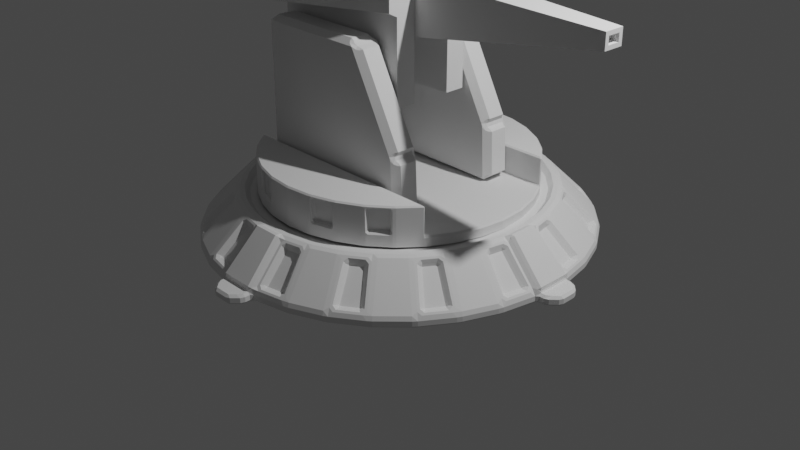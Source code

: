 # Source: gun.blend  (saved by Blender 2.83.19; exported with 4.5.12 LTS)
import bpy
from mathutils import Matrix  # noqa: F401  (used for matrix-valued properties, if any)

bpy.ops.wm.read_factory_settings(use_empty=True)
scene = bpy.context.scene
scene.name = 'Scene'

# ---- collections
col_collection = bpy.data.collections.new('Collection'); scene.collection.children.link(col_collection)

# ---- world
world_world = bpy.data.worlds.new('World'); scene.world = world_world
world_world.use_nodes = True; world_world.node_tree.nodes.clear()
_N = world_world.node_tree.nodes; _L = world_world.node_tree.links
n0 = _N.new('ShaderNodeOutputWorld'); n0.name = 'World Output'; n0.location = (300, 300)
n1 = _N.new('ShaderNodeBackground'); n1.name = 'Background'; n1.location = (10, 300)
n1.inputs[0].default_value = (0.05088, 0.05088, 0.05088, 1.0)
_L.new(n1.outputs[0], n0.inputs[0])
n0.is_active_output = True
world_world.color = (0.05088, 0.05088, 0.05088)
world_world.use_sun_shadow = False
world_world.sun_shadow_jitter_overblur = 0.0

# ---- cameras
cam_camera = bpy.data.cameras.new('Camera')
cam_camera.clip_end = 100.0
cam_camera.ortho_scale = 7.314

# ---- lights
light_light = bpy.data.lights.new('Light', 'POINT')
light_light.transmission_factor = 0.0
light_light.energy = 1000.0
light_light.shadow_soft_size = 0.1
light_light.shadow_maximum_resolution = 0.006
light_light.use_absolute_resolution = True

# ---- meshes
me_cylinder = bpy.data.meshes.new('Cylinder')
me_cylinder.from_pydata([(-0.2584, 1.928, 0.1383), (-0.2295, 1.626, 0.4303), (0.2654, 1.927, 0.1377), (0.236, 1.625, 0.4298), (0.4982, 1.881, 0.1366), (0.4116, 1.59, 0.4289), (0.9818, 1.679, 0.1321), (0.8413, 1.411, 0.425), (1.179, 1.547, 0.1294), (0.99, 1.312, 0.4229), (1.549, 1.176, 0.1218), (1.319, 0.9818, 0.4162), (1.68, 0.9783, 0.1179), (1.418, 0.8327, 0.4132), (1.88, 0.494, 0.1084), (1.595, 0.4024, 0.4048), (1.926, 0.2611, 0.1039), (1.63, 0.2267, 0.4014), (1.925, -0.2627, 0.09382), (1.629, -0.2387, 0.3924), (1.878, -0.4955, 0.08941), (1.594, -0.4142, 0.3891), (1.677, -0.979, 0.08038), (1.415, -0.8439, 0.3811), (1.544, -1.176, 0.07676), (1.315, -0.9925, 0.3784), (1.173, -1.546, 0.07011), (0.985, -1.321, 0.3724), (0.9754, -1.677, 0.06782), (0.8359, -1.42, 0.3707), (0.4911, -1.877, 0.06456), (0.4055, -1.597, 0.3678), (0.2581, -1.923, 0.06395), (0.2298, -1.632, 0.3674), (-0.2658, -1.922, 0.06458), (-0.2357, -1.631, 0.3679), (-0.4986, -1.875, 0.06574), (-0.4112, -1.596, 0.3688), (-0.9822, -1.674, 0.07017), (-0.841, -1.417, 0.3727), (-1.179, -1.541, 0.07293), (-0.9897, -1.317, 0.3748), (-1.549, -1.17, 0.08047), (-1.318, -0.9876, 0.3815), (-1.681, -0.9727, 0.08441), (-1.417, -0.8385, 0.3845), (-1.88, -0.4884, 0.09392), (-1.595, -0.4082, 0.3929), (-1.926, -0.2554, 0.09844), (-1.629, -0.2325, 0.3963), (-1.925, 0.2683, 0.1085), (-1.628, 0.2329, 0.4053), (-1.878, 0.5011, 0.1129), (-1.593, 0.4084, 0.4086), (-1.677, 0.9846, 0.1219), (-1.414, 0.8381, 0.4166), (-1.545, 1.182, 0.1255), (-1.314, 0.9867, 0.4193), (-1.173, 1.551, 0.1322), (-0.9847, 1.315, 0.4253), (-0.9758, 1.683, 0.1345), (-0.8356, 1.414, 0.427), (-0.4914, 1.882, 0.1377), (-0.4052, 1.592, 0.4299), (-0.1925, 1.994, 0.0884), (-0.144, 1.489, 0.4787), (0.1501, 1.489, 0.4784), (0.1996, 1.993, 0.08793), (0.584, 1.916, 0.08601), (0.4385, 1.431, 0.4769), (0.71, 1.318, 0.4745), (0.9459, 1.766, 0.0827), (1.271, 1.547, 0.07813), (0.9543, 1.154, 0.471), (1.162, 0.9456, 0.4668), (1.548, 1.269, 0.07249), (1.765, 0.9431, 0.06598), (1.325, 0.7008, 0.4619), (1.437, 0.4289, 0.4566), (1.915, 0.5806, 0.05886), (1.991, 0.196, 0.0514), (1.494, 0.1403, 0.451), (1.493, -0.1537, 0.4454), (1.99, -0.196, 0.04389), (1.913, -0.5803, 0.03662), (1.435, -0.442, 0.4399), (1.322, -0.7135, 0.4348), (1.762, -0.9422, 0.02986), (1.543, -1.268, 0.02387), (1.158, -0.9577, 0.4303), (0.9499, -1.165, 0.4266), (1.266, -1.544, 0.0189), (0.9392, -1.762, 0.01511), (0.705, -1.328, 0.4238), (0.433, -1.44, 0.4219), (0.5767, -1.911, 0.01267), (0.192, -1.987, 0.01167), (0.1445, -1.497, 0.4212), (-0.1497, -1.496, 0.4215), (-0.2001, -1.986, 0.01214), (-0.5844, -1.909, 0.01407), (-0.438, -1.439, 0.423), (-0.7096, -1.326, 0.4255), (-0.9464, -1.758, 0.01738), (-1.272, -1.54, 0.02194), (-0.9538, -1.162, 0.4289), (-1.161, -0.9533, 0.4331), (-1.549, -1.262, 0.02758), (-1.766, -0.9355, 0.03409), (-1.324, -0.7085, 0.438), (-1.436, -0.4366, 0.4433), (-1.915, -0.5731, 0.04121), (-1.991, -0.1885, 0.04867), (-1.493, -0.1481, 0.4489), (-1.493, 0.146, 0.4546), (-1.99, 0.2035, 0.05618), (-1.913, 0.5879, 0.06346), (-1.435, 0.4343, 0.46), (-1.322, 0.7058, 0.4651), (-1.762, 0.9497, 0.07021), (-1.544, 1.275, 0.0762), (-1.158, 0.95, 0.4696), (-0.9494, 1.158, 0.4733), (-1.266, 1.552, 0.08118), (-0.9397, 1.769, 0.08496), (-0.7045, 1.32, 0.4762), (-0.4326, 1.432, 0.478), (-0.5771, 1.918, 0.0874), (-0.2516, 1.894, 0.1024), (-0.2227, 1.592, 0.3944), (0.229, 1.591, 0.3939), (0.2584, 1.893, 0.1018), (0.4912, 1.847, 0.1006), (0.4046, 1.556, 0.393), (0.8215, 1.383, 0.3892), (0.962, 1.65, 0.09633), (1.159, 1.518, 0.09356), (0.9702, 1.283, 0.3871), (1.289, 0.9628, 0.3806), (1.519, 1.157, 0.08622), (1.651, 0.9593, 0.08228), (1.388, 0.8138, 0.3776), (1.56, 0.3962, 0.3694), (1.845, 0.4878, 0.07302), (1.891, 0.2549, 0.0685), (1.595, 0.2206, 0.366), (1.594, -0.231, 0.3573), (1.89, -0.255, 0.05873), (1.843, -0.4878, 0.05433), (1.559, -0.4066, 0.354), (1.385, -0.8234, 0.3462), (1.647, -0.9586, 0.04553), (1.515, -1.156, 0.04191), (1.285, -0.9721, 0.3435), (0.9653, -1.291, 0.3378), (1.153, -1.516, 0.03543), (0.9558, -1.647, 0.03314), (0.8162, -1.39, 0.336), (0.3986, -1.562, 0.3332), (0.4842, -1.841, 0.02997), (0.2512, -1.887, 0.02936), (0.2229, -1.597, 0.3328), (-0.2287, -1.596, 0.3333), (-0.2588, -1.886, 0.02997), (-0.4916, -1.84, 0.03114), (-0.4043, -1.561, 0.3342), (-0.8213, -1.387, 0.338), (-0.9625, -1.644, 0.03544), (-1.16, -1.511, 0.03821), (-0.97, -1.287, 0.3401), (-1.289, -0.9673, 0.3466), (-1.52, -1.15, 0.04555), (-1.651, -0.9524, 0.04949), (-1.388, -0.8182, 0.3496), (-1.56, -0.4007, 0.3578), (-1.845, -0.4809, 0.05875), (-1.891, -0.2479, 0.06327), (-1.595, -0.225, 0.3612), (-1.594, 0.2266, 0.3698), (-1.89, 0.262, 0.07304), (-1.844, 0.4948, 0.07745), (-1.558, 0.4021, 0.3731), (-1.385, 0.819, 0.3809), (-1.648, 0.9655, 0.08624), (-1.515, 1.163, 0.08986), (-1.285, 0.9677, 0.3837), (-0.9651, 1.286, 0.3894), (-1.154, 1.523, 0.09634), (-0.9562, 1.654, 0.09863), (-0.816, 1.386, 0.3911), (-0.3984, 1.558, 0.3939), (-0.4846, 1.848, 0.1018), (-0.1926, 1.996, -0.01158), (0.1995, 1.995, -0.01205), (0.5839, 1.918, -0.01398), (0.9458, 1.767, -0.01728), (1.271, 1.549, -0.02185), (1.548, 1.271, -0.02749), (1.765, 0.945, -0.034), (1.915, 0.5826, -0.04112), (1.99, 0.198, -0.04858), (1.99, -0.194, -0.05609), (1.912, -0.5784, -0.06336), (1.762, -0.9402, -0.07012), (1.543, -1.266, -0.07611), (1.265, -1.542, -0.08109), (0.9391, -1.76, -0.08487), (0.5766, -1.909, -0.08731), (0.1919, -1.985, -0.08831), (-0.2002, -1.984, -0.08784), (-0.5846, -1.907, -0.08591), (-0.9465, -1.756, -0.0826), (-1.272, -1.538, -0.07804), (-1.549, -1.26, -0.0724), (-1.766, -0.9336, -0.06589), (-1.915, -0.5712, -0.05877), (-1.991, -0.1865, -0.05131), (-1.99, 0.2055, -0.0438), (-1.913, 0.5898, -0.03653), (-1.762, 0.9516, -0.02977), (-1.544, 1.277, -0.02378), (-1.266, 1.554, -0.0188), (-0.9398, 1.771, -0.01502), (-0.5773, 1.92, -0.01258), (0.1601, 1.588, 0.4803), (-0.1536, 1.588, 0.4807), (0.4676, 1.526, 0.4787), (0.7572, 1.406, 0.4761), (1.018, 1.231, 0.4724), (1.239, 1.009, 0.4679), (1.413, 0.7476, 0.4627), (1.532, 0.4576, 0.457), (1.593, 0.1499, 0.4511), (1.592, -0.1637, 0.445), (1.53, -0.4711, 0.4392), (1.41, -0.7606, 0.4338), (1.235, -1.021, 0.429), (1.013, -1.242, 0.4251), (0.7518, -1.416, 0.422), (0.4618, -1.536, 0.4201), (0.154, -1.596, 0.4193), (-0.1596, -1.596, 0.4196), (-0.4671, -1.534, 0.4212), (-0.7567, -1.413, 0.4238), (-1.017, -1.239, 0.4275), (-1.239, -1.016, 0.432), (-1.412, -0.7553, 0.4372), (-1.532, -0.4654, 0.4429), (-1.592, -0.1577, 0.4489), (-1.592, 0.1559, 0.4549), (-1.53, 0.4634, 0.4607), (-1.409, 0.7529, 0.4661), (-1.235, 1.013, 0.4709), (-1.012, 1.235, 0.4749), (-0.7513, 1.408, 0.4779), (-0.4613, 1.528, 0.4799), (0.1501, 1.49, 0.4284), (-0.144, 1.49, 0.4288), (0.4384, 1.432, 0.427), (0.71, 1.319, 0.4245), (0.9542, 1.155, 0.421), (1.162, 0.9465, 0.4168), (1.325, 0.7017, 0.4119), (1.437, 0.4298, 0.4066), (1.494, 0.1413, 0.401), (1.493, -0.1528, 0.3954), (1.435, -0.4411, 0.3899), (1.322, -0.7125, 0.3848), (1.158, -0.9568, 0.3803), (0.9498, -1.164, 0.3766), (0.7049, -1.327, 0.3738), (0.433, -1.439, 0.3719), (0.1444, -1.496, 0.3712), (-0.1497, -1.496, 0.3715), (-0.4381, -1.438, 0.373), (-0.7096, -1.325, 0.3755), (-0.9539, -1.161, 0.3789), (-1.161, -0.9524, 0.3831), (-1.324, -0.7076, 0.388), (-1.436, -0.4357, 0.3934), (-1.493, -0.1471, 0.3989), (-1.493, 0.1469, 0.4046), (-1.435, 0.4352, 0.41), (-1.322, 0.7067, 0.4151), (-1.158, 0.9509, 0.4196), (-0.9494, 1.158, 0.4233), (-0.7046, 1.321, 0.4262), (-0.4326, 1.433, 0.428), (-0.1923, 2.094, 0.09032), (0.1998, 2.093, 0.08985), (2.091, 0.1959, 0.05128), (2.09, -0.1961, 0.04377), (0.1918, -2.087, 0.009755), (-0.2002, -2.086, 0.01022), (-2.091, -0.1883, 0.04879), (-2.09, 0.2037, 0.0563), (-0.1924, 2.096, -0.009663), (0.1997, 2.095, -0.01013), (2.09, 0.1978, -0.0487), (2.09, -0.1942, -0.05621), (0.1917, -2.085, -0.09023), (-0.2004, -2.084, -0.08976), (-2.091, -0.1864, -0.05119), (-2.09, 0.2056, -0.04368), (-0.09209, 2.194, 0.09223), (0.09998, 2.193, 0.09176), (2.191, 0.09566, 0.05116), (2.19, -0.09633, 0.04365), (0.09163, -2.187, 0.007839), (-0.1004, -2.186, 0.008309), (-2.191, -0.08809, 0.04891), (-2.19, 0.1039, 0.05642), (-0.09221, 2.196, -0.007747), (0.09986, 2.195, -0.008217), (2.19, 0.09758, -0.04882), (2.19, -0.09442, -0.05633), (0.09151, -2.185, -0.09214), (-0.1006, -2.184, -0.09167), (-2.191, -0.08617, -0.05107), (-2.19, 0.1058, -0.04356), (-0.1924, 2.029, 0.1243), (0.1997, 2.028, 0.1239), (0.1602, 1.623, 0.5162), (-0.1535, 1.623, 0.5166), (1.628, 0.1492, 0.4863), (2.026, 0.1953, 0.08662), (2.025, -0.1967, 0.07911), (1.628, -0.1644, 0.4803), (0.154, -1.632, 0.4539), (0.192, -2.023, 0.04625), (-0.2001, -2.022, 0.04673), (-0.1597, -1.632, 0.4542), (-1.628, -0.1583, 0.4842), (-2.026, -0.1891, 0.08398), (-2.026, 0.2029, 0.09149), (-1.627, 0.1553, 0.4902)], [], [(67, 64, 320, 321), (59, 61, 189, 186), (68, 226, 227, 71), (8, 6, 135, 136), (72, 228, 229, 75), (33, 32, 160, 161), (76, 230, 231, 79), (60, 58, 187, 188), (248, 249, 335, 332), (6, 7, 134, 135), (84, 234, 235, 87), (31, 33, 161, 158), (88, 236, 237, 91), (58, 59, 186, 187), (92, 238, 239, 95), (5, 4, 132, 133), (241, 99, 330, 331), (32, 30, 159, 160), (100, 242, 243, 103), (57, 56, 184, 185), (104, 244, 245, 107), (3, 5, 133, 130), (108, 246, 247, 111), (30, 31, 158, 159), (115, 112, 333, 334), (55, 57, 185, 182), (116, 250, 251, 119), (4, 2, 131, 132), (120, 252, 253, 123), (29, 28, 156, 157), (90, 89, 268, 269), (124, 254, 255, 127), (56, 54, 183, 184), (72, 75, 197, 196), (0, 1, 225, 64), (3, 2, 67, 224), (2, 4, 68, 67), (5, 3, 224, 226), (4, 5, 226, 68), (7, 6, 71, 227), (6, 8, 72, 71), (9, 7, 227, 228), (8, 9, 228, 72), (11, 10, 75, 229), (10, 12, 76, 75), (13, 11, 229, 230), (12, 13, 230, 76), (15, 14, 79, 231), (14, 16, 80, 79), (17, 15, 231, 232), (16, 17, 232, 80), (19, 18, 83, 233), (18, 20, 84, 83), (21, 19, 233, 234), (20, 21, 234, 84), (23, 22, 87, 235), (22, 24, 88, 87), (25, 23, 235, 236), (24, 25, 236, 88), (27, 26, 91, 237), (26, 28, 92, 91), (29, 27, 237, 238), (28, 29, 238, 92), (31, 30, 95, 239), (30, 32, 96, 95), (33, 31, 239, 240), (32, 33, 240, 96), (35, 34, 99, 241), (34, 36, 100, 99), (37, 35, 241, 242), (36, 37, 242, 100), (39, 38, 103, 243), (38, 40, 104, 103), (41, 39, 243, 244), (40, 41, 244, 104), (43, 42, 107, 245), (42, 44, 108, 107), (45, 43, 245, 246), (44, 45, 246, 108), (47, 46, 111, 247), (46, 48, 112, 111), (49, 47, 247, 248), (48, 49, 248, 112), (51, 50, 115, 249), (50, 52, 116, 115), (53, 51, 249, 250), (52, 53, 250, 116), (55, 54, 119, 251), (54, 56, 120, 119), (57, 55, 251, 252), (56, 57, 252, 120), (59, 58, 123, 253), (58, 60, 124, 123), (61, 59, 253, 254), (60, 61, 254, 124), (63, 62, 127, 255), (62, 0, 64, 127), (1, 63, 255, 225), (131, 130, 133, 132), (135, 134, 137, 136), (139, 138, 141, 140), (143, 142, 145, 144), (147, 146, 149, 148), (151, 150, 153, 152), (155, 154, 157, 156), (159, 158, 161, 160), (163, 162, 165, 164), (167, 166, 169, 168), (171, 170, 173, 172), (175, 174, 177, 176), (179, 178, 181, 180), (183, 182, 185, 184), (187, 186, 189, 188), (191, 190, 129, 128), (34, 35, 162, 163), (7, 9, 137, 134), (61, 60, 188, 189), (36, 34, 163, 164), (9, 8, 136, 137), (62, 63, 190, 191), (35, 37, 165, 162), (10, 11, 138, 139), (0, 62, 191, 128), (37, 36, 164, 165), (12, 10, 139, 140), (63, 1, 129, 190), (38, 39, 166, 167), (11, 13, 141, 138), (40, 38, 167, 168), (13, 12, 140, 141), (39, 41, 169, 166), (14, 15, 142, 143), (41, 40, 168, 169), (16, 14, 143, 144), (42, 43, 170, 171), (15, 17, 145, 142), (44, 42, 171, 172), (17, 16, 144, 145), (43, 45, 173, 170), (18, 19, 146, 147), (45, 44, 172, 173), (20, 18, 147, 148), (46, 47, 174, 175), (19, 21, 149, 146), (48, 46, 175, 176), (21, 20, 148, 149), (47, 49, 177, 174), (22, 23, 150, 151), (49, 48, 176, 177), (24, 22, 151, 152), (50, 51, 178, 179), (23, 25, 153, 150), (52, 50, 179, 180), (25, 24, 152, 153), (51, 53, 181, 178), (26, 27, 154, 155), (53, 52, 180, 181), (28, 26, 155, 156), (1, 0, 128, 129), (54, 55, 182, 183), (27, 29, 157, 154), (2, 3, 130, 131), (192, 193, 194, 195, 196, 197, 198, 199, 200, 201, 202, 203, 204, 205, 206, 207, 208, 209, 210, 211, 212, 213, 214, 215, 216, 217, 218, 219, 220, 221, 222, 223), (91, 92, 206, 205), (108, 111, 215, 214), (208, 96, 292, 300), (127, 64, 192, 223), (83, 84, 202, 201), (100, 103, 211, 210), (119, 120, 220, 219), (75, 76, 198, 197), (92, 95, 207, 206), (111, 112, 216, 215), (67, 68, 194, 193), (84, 87, 203, 202), (103, 104, 212, 211), (120, 123, 221, 220), (76, 79, 199, 198), (95, 96, 208, 207), (64, 67, 289, 288), (68, 71, 195, 194), (87, 88, 204, 203), (104, 107, 213, 212), (123, 124, 222, 221), (79, 80, 200, 199), (99, 209, 301, 293), (115, 116, 218, 217), (71, 72, 196, 195), (88, 91, 205, 204), (107, 108, 214, 213), (124, 127, 223, 222), (112, 115, 295, 294), (99, 100, 210, 209), (116, 119, 219, 218), (65, 66, 224, 225), (66, 69, 226, 224), (69, 70, 227, 226), (70, 73, 228, 227), (73, 74, 229, 228), (74, 77, 230, 229), (77, 78, 231, 230), (78, 81, 232, 231), (81, 82, 233, 232), (82, 85, 234, 233), (85, 86, 235, 234), (86, 89, 236, 235), (89, 90, 237, 236), (90, 93, 238, 237), (93, 94, 239, 238), (94, 97, 240, 239), (97, 98, 241, 240), (98, 101, 242, 241), (101, 102, 243, 242), (102, 105, 244, 243), (105, 106, 245, 244), (106, 109, 246, 245), (109, 110, 247, 246), (110, 113, 248, 247), (113, 114, 249, 248), (114, 117, 250, 249), (117, 118, 251, 250), (118, 121, 252, 251), (121, 122, 253, 252), (122, 125, 254, 253), (125, 126, 255, 254), (126, 65, 225, 255), (256, 257, 287, 286, 285, 284, 283, 282, 281, 280, 279, 278, 277, 276, 275, 274, 273, 272, 271, 270, 269, 268, 267, 266, 265, 264, 263, 262, 261, 260, 259, 258), (118, 117, 282, 283), (93, 90, 269, 270), (66, 65, 257, 256), (121, 118, 283, 284), (94, 93, 270, 271), (69, 66, 256, 258), (122, 121, 284, 285), (97, 94, 271, 272), (70, 69, 258, 259), (125, 122, 285, 286), (98, 97, 272, 273), (73, 70, 259, 260), (126, 125, 286, 287), (101, 98, 273, 274), (74, 73, 260, 261), (65, 126, 287, 257), (102, 101, 274, 275), (77, 74, 261, 262), (105, 102, 275, 276), (78, 77, 262, 263), (106, 105, 276, 277), (81, 78, 263, 264), (109, 106, 277, 278), (82, 81, 264, 265), (110, 109, 278, 279), (85, 82, 265, 266), (113, 110, 279, 280), (86, 85, 266, 267), (114, 113, 280, 281), (89, 86, 267, 268), (117, 114, 281, 282), (297, 296, 312, 313), (302, 294, 310, 318), (294, 295, 311, 310), (291, 299, 315, 307), (115, 217, 303, 295), (216, 112, 294, 302), (83, 201, 299, 291), (80, 83, 291, 290), (193, 192, 296, 297), (96, 99, 293, 292), (201, 200, 298, 299), (67, 193, 297, 289), (209, 208, 300, 301), (200, 80, 290, 298), (217, 216, 302, 303), (192, 64, 288, 296), (304, 305, 313, 312), (310, 311, 319, 318), (308, 309, 317, 316), (306, 307, 315, 314), (300, 292, 308, 316), (299, 298, 314, 315), (295, 303, 319, 311), (301, 300, 316, 317), (298, 290, 306, 314), (303, 302, 318, 319), (288, 289, 305, 304), (293, 301, 317, 309), (289, 297, 313, 305), (290, 291, 307, 306), (296, 288, 304, 312), (292, 293, 309, 308), (320, 323, 322, 321), (325, 324, 327, 326), (329, 328, 331, 330), (333, 332, 335, 334), (249, 115, 334, 335), (225, 224, 322, 323), (80, 232, 324, 325), (64, 225, 323, 320), (83, 80, 325, 326), (224, 67, 321, 322), (96, 240, 328, 329), (232, 233, 327, 324), (99, 96, 329, 330), (233, 83, 326, 327), (112, 248, 332, 333), (240, 241, 331, 328)])
_uv = me_cylinder.uv_layers.new(name='UVMap')
_uv.uv.foreach_set('vector', [0.9688, 0.5, 1.0, 0.5, 1.0, 0.5, 0.9688, 0.5, 0.08686, 0.9361, 0.06939, 0.9361, 0.06939, 0.9361, 0.08686, 0.9361, 0.9375, 0.5, 0.9375, 1.0, 0.9062, 1.0, 0.9062, 0.5, 0.881, 0.5639, 0.9003, 0.5639, 0.9003, 0.5639, 0.881, 0.5639, 0.875, 0.5, 0.875, 1.0, 0.8438, 1.0, 0.8438, 0.5, 0.5069, 0.9361, 0.506, 0.5639, 0.506, 0.5639, 0.5069, 0.9361, 0.8125, 0.5, 0.8125, 1.0, 0.7812, 1.0, 0.7812, 0.5, 0.06849, 0.5639, 0.08776, 0.5639, 0.08776, 0.5639, 0.06849, 0.5639, 0.01, 0.25, 0.01461, 0.2968, 0.01461, 0.2968, 0.01, 0.25, 0.9003, 0.5639, 0.8994, 0.9361, 0.8994, 0.9361, 0.9003, 0.5639, 0.6875, 0.5, 0.6875, 1.0, 0.6562, 1.0, 0.6562, 0.5, 0.5244, 0.9361, 0.5069, 0.9361, 0.5069, 0.9361, 0.5244, 0.9361, 0.625, 0.5, 0.625, 1.0, 0.5938, 1.0, 0.5938, 0.5, 0.08776, 0.5639, 0.08686, 0.9361, 0.08686, 0.9361, 0.08776, 0.5639, 0.5625, 0.5, 0.5625, 1.0, 0.5312, 1.0, 0.5312, 0.5, 0.9444, 0.9361, 0.9435, 0.5639, 0.9435, 0.5639, 0.9444, 0.9361, 0.4688, 1.0, 0.4688, 0.5, 0.4688, 0.5, 0.4688, 1.0, 0.506, 0.5639, 0.5253, 0.5639, 0.5253, 0.5639, 0.506, 0.5639, 0.4375, 0.5, 0.4375, 1.0, 0.4062, 1.0, 0.4062, 0.5, 0.1319, 0.9361, 0.131, 0.5639, 0.131, 0.5639, 0.1319, 0.9361, 0.375, 0.5, 0.375, 1.0, 0.3438, 1.0, 0.3438, 0.5, 0.9619, 0.9361, 0.9444, 0.9361, 0.9444, 0.9361, 0.9619, 0.9361, 0.3125, 0.5, 0.3125, 1.0, 0.2812, 1.0, 0.2812, 0.5, 0.5253, 0.5639, 0.5244, 0.9361, 0.5244, 0.9361, 0.5253, 0.5639, 0.2188, 0.5, 0.25, 0.5, 0.25, 0.5, 0.2188, 0.5, 0.1494, 0.9361, 0.1319, 0.9361, 0.1319, 0.9361, 0.1494, 0.9361, 0.1875, 0.5, 0.1875, 1.0, 0.1562, 1.0, 0.1562, 0.5, 0.9435, 0.5639, 0.9628, 0.5639, 0.9628, 0.5639, 0.9435, 0.5639, 0.125, 0.5, 0.125, 1.0, 0.09375, 1.0, 0.09375, 0.5, 0.5694, 0.9361, 0.5685, 0.5639, 0.5685, 0.5639, 0.5694, 0.9361, 0.375, 0.06287, 0.4091, 0.09086, 0.4091, 0.09086, 0.375, 0.06287, 0.0625, 0.5, 0.0625, 1.0, 0.03125, 1.0, 0.03125, 0.5, 0.131, 0.5639, 0.1503, 0.5639, 0.1503, 0.5639, 0.131, 0.5639, 0.875, 0.5, 0.8438, 0.5, 0.8438, 0.5, 0.875, 0.5, 0.005985, 0.5639, 0.006893, 0.9361, 0.0, 1.0, 0.0, 0.5, 0.9619, 0.9361, 0.9628, 0.5639, 0.9688, 0.5, 0.9688, 1.0, 0.9628, 0.5639, 0.9435, 0.5639, 0.9375, 0.5, 0.9688, 0.5, 0.9444, 0.9361, 0.9619, 0.9361, 0.9688, 1.0, 0.9375, 1.0, 0.9435, 0.5639, 0.9444, 0.9361, 0.9375, 1.0, 0.9375, 0.5, 0.8994, 0.9361, 0.9003, 0.5639, 0.9062, 0.5, 0.9062, 1.0, 0.9003, 0.5639, 0.881, 0.5639, 0.875, 0.5, 0.9062, 0.5, 0.8819, 0.9361, 0.8994, 0.9361, 0.9062, 1.0, 0.875, 1.0, 0.881, 0.5639, 0.8819, 0.9361, 0.875, 1.0, 0.875, 0.5, 0.8369, 0.9361, 0.8378, 0.5639, 0.8438, 0.5, 0.8438, 1.0, 0.8378, 0.5639, 0.8185, 0.5639, 0.8125, 0.5, 0.8438, 0.5, 0.8194, 0.9361, 0.8369, 0.9361, 0.8438, 1.0, 0.8125, 1.0, 0.8185, 0.5639, 0.8194, 0.9361, 0.8125, 1.0, 0.8125, 0.5, 0.7744, 0.9361, 0.7753, 0.5639, 0.7812, 0.5, 0.7812, 1.0, 0.7753, 0.5639, 0.756, 0.5639, 0.75, 0.5, 0.7812, 0.5, 0.7569, 0.9361, 0.7744, 0.9361, 0.7812, 1.0, 0.75, 1.0, 0.756, 0.5639, 0.7569, 0.9361, 0.75, 1.0, 0.75, 0.5, 0.7119, 0.9361, 0.7128, 0.5639, 0.7188, 0.5, 0.7188, 1.0, 0.7128, 0.5639, 0.6935, 0.5639, 0.6875, 0.5, 0.7188, 0.5, 0.6944, 0.9361, 0.7119, 0.9361, 0.7188, 1.0, 0.6875, 1.0, 0.6935, 0.5639, 0.6944, 0.9361, 0.6875, 1.0, 0.6875, 0.5, 0.6494, 0.9361, 0.6503, 0.5639, 0.6562, 0.5, 0.6562, 1.0, 0.6503, 0.5639, 0.631, 0.5639, 0.625, 0.5, 0.6562, 0.5, 0.6319, 0.9361, 0.6494, 0.9361, 0.6562, 1.0, 0.625, 1.0, 0.631, 0.5639, 0.6319, 0.9361, 0.625, 1.0, 0.625, 0.5, 0.5869, 0.9361, 0.5878, 0.5639, 0.5938, 0.5, 0.5938, 1.0, 0.5878, 0.5639, 0.5685, 0.5639, 0.5625, 0.5, 0.5938, 0.5, 0.5694, 0.9361, 0.5869, 0.9361, 0.5938, 1.0, 0.5625, 1.0, 0.5685, 0.5639, 0.5694, 0.9361, 0.5625, 1.0, 0.5625, 0.5, 0.5244, 0.9361, 0.5253, 0.5639, 0.5312, 0.5, 0.5312, 1.0, 0.5253, 0.5639, 0.506, 0.5639, 0.5, 0.5, 0.5312, 0.5, 0.5069, 0.9361, 0.5244, 0.9361, 0.5312, 1.0, 0.5, 1.0, 0.506, 0.5639, 0.5069, 0.9361, 0.5, 1.0, 0.5, 0.5, 0.4619, 0.9361, 0.4628, 0.5639, 0.4688, 0.5, 0.4688, 1.0, 0.4628, 0.5639, 0.4435, 0.5639, 0.4375, 0.5, 0.4688, 0.5, 0.4444, 0.9361, 0.4619, 0.9361, 0.4688, 1.0, 0.4375, 1.0, 0.4435, 0.5639, 0.4444, 0.9361, 0.4375, 1.0, 0.4375, 0.5, 0.3994, 0.9361, 0.4003, 0.5639, 0.4062, 0.5, 0.4062, 1.0, 0.4003, 0.5639, 0.381, 0.5639, 0.375, 0.5, 0.4062, 0.5, 0.3819, 0.9361, 0.3994, 0.9361, 0.4062, 1.0, 0.375, 1.0, 0.381, 0.5639, 0.3819, 0.9361, 0.375, 1.0, 0.375, 0.5, 0.3369, 0.9361, 0.3378, 0.5639, 0.3438, 0.5, 0.3438, 1.0, 0.3378, 0.5639, 0.3185, 0.5639, 0.3125, 0.5, 0.3438, 0.5, 0.3194, 0.9361, 0.3369, 0.9361, 0.3438, 1.0, 0.3125, 1.0, 0.3185, 0.5639, 0.3194, 0.9361, 0.3125, 1.0, 0.3125, 0.5, 0.2744, 0.9361, 0.2753, 0.5639, 0.2812, 0.5, 0.2812, 1.0, 0.2753, 0.5639, 0.256, 0.5639, 0.25, 0.5, 0.2812, 0.5, 0.2569, 0.9361, 0.2744, 0.9361, 0.2812, 1.0, 0.25, 1.0, 0.256, 0.5639, 0.2569, 0.9361, 0.25, 1.0, 0.25, 0.5, 0.2119, 0.9361, 0.2128, 0.5639, 0.2188, 0.5, 0.2188, 1.0, 0.2128, 0.5639, 0.1935, 0.5639, 0.1875, 0.5, 0.2188, 0.5, 0.1944, 0.9361, 0.2119, 0.9361, 0.2188, 1.0, 0.1875, 1.0, 0.1935, 0.5639, 0.1944, 0.9361, 0.1875, 1.0, 0.1875, 0.5, 0.1494, 0.9361, 0.1503, 0.5639, 0.1562, 0.5, 0.1562, 1.0, 0.1503, 0.5639, 0.131, 0.5639, 0.125, 0.5, 0.1562, 0.5, 0.1319, 0.9361, 0.1494, 0.9361, 0.1562, 1.0, 0.125, 1.0, 0.131, 0.5639, 0.1319, 0.9361, 0.125, 1.0, 0.125, 0.5, 0.08686, 0.9361, 0.08776, 0.5639, 0.09375, 0.5, 0.09375, 1.0, 0.08776, 0.5639, 0.06849, 0.5639, 0.0625, 0.5, 0.09375, 0.5, 0.06939, 0.9361, 0.08686, 0.9361, 0.09375, 1.0, 0.0625, 1.0, 0.06849, 0.5639, 0.06939, 0.9361, 0.0625, 1.0, 0.0625, 0.5, 0.02436, 0.9361, 0.02526, 0.5639, 0.03125, 0.5, 0.03125, 1.0, 0.02526, 0.5639, 0.005985, 0.5639, 0.0, 0.5, 0.03125, 0.5, 0.006893, 0.9361, 0.02436, 0.9361, 0.03125, 1.0, 0.0, 1.0, 0.9628, 0.5639, 0.9619, 0.9361, 0.9444, 0.9361, 0.9435, 0.5639, 0.9003, 0.5639, 0.8994, 0.9361, 0.8819, 0.9361, 0.881, 0.5639, 0.8378, 0.5639, 0.8369, 0.9361, 0.8194, 0.9361, 0.8185, 0.5639, 0.7753, 0.5639, 0.7744, 0.9361, 0.7569, 0.9361, 0.756, 0.5639, 0.7128, 0.5639, 0.7119, 0.9361, 0.6944, 0.9361, 0.6935, 0.5639, 0.6503, 0.5639, 0.6494, 0.9361, 0.6319, 0.9361, 0.631, 0.5639, 0.5878, 0.5639, 0.5869, 0.9361, 0.5694, 0.9361, 0.5685, 0.5639, 0.5253, 0.5639, 0.5244, 0.9361, 0.5069, 0.9361, 0.506, 0.5639, 0.4628, 0.5639, 0.4619, 0.9361, 0.4444, 0.9361, 0.4435, 0.5639, 0.4003, 0.5639, 0.3994, 0.9361, 0.3819, 0.9361, 0.381, 0.5639, 0.3378, 0.5639, 0.3369, 0.9361, 0.3194, 0.9361, 0.3185, 0.5639, 0.2753, 0.5639, 0.2744, 0.9361, 0.2569, 0.9361, 0.256, 0.5639, 0.2128, 0.5639, 0.2119, 0.9361, 0.1944, 0.9361, 0.1935, 0.5639, 0.1503, 0.5639, 0.1494, 0.9361, 0.1319, 0.9361, 0.131, 0.5639, 0.08776, 0.5639, 0.08686, 0.9361, 0.06939, 0.9361, 0.06849, 0.5639, 0.02526, 0.5639, 0.02436, 0.9361, 0.006893, 0.9361, 0.005985, 0.5639, 0.4628, 0.5639, 0.4619, 0.9361, 0.4619, 0.9361, 0.4628, 0.5639, 0.8994, 0.9361, 0.8819, 0.9361, 0.8819, 0.9361, 0.8994, 0.9361, 0.06939, 0.9361, 0.06849, 0.5639, 0.06849, 0.5639, 0.06939, 0.9361, 0.4435, 0.5639, 0.4628, 0.5639, 0.4628, 0.5639, 0.4435, 0.5639, 0.8819, 0.9361, 0.881, 0.5639, 0.881, 0.5639, 0.8819, 0.9361, 0.02526, 0.5639, 0.02436, 0.9361, 0.02436, 0.9361, 0.02526, 0.5639, 0.4619, 0.9361, 0.4444, 0.9361, 0.4444, 0.9361, 0.4619, 0.9361, 0.8378, 0.5639, 0.8369, 0.9361, 0.8369, 0.9361, 0.8378, 0.5639, 0.005985, 0.5639, 0.02526, 0.5639, 0.02526, 0.5639, 0.005985, 0.5639, 0.4444, 0.9361, 0.4435, 0.5639, 0.4435, 0.5639, 0.4444, 0.9361, 0.8185, 0.5639, 0.8378, 0.5639, 0.8378, 0.5639, 0.8185, 0.5639, 0.02436, 0.9361, 0.006893, 0.9361, 0.006893, 0.9361, 0.02436, 0.9361, 0.4003, 0.5639, 0.3994, 0.9361, 0.3994, 0.9361, 0.4003, 0.5639, 0.8369, 0.9361, 0.8194, 0.9361, 0.8194, 0.9361, 0.8369, 0.9361, 0.381, 0.5639, 0.4003, 0.5639, 0.4003, 0.5639, 0.381, 0.5639, 0.8194, 0.9361, 0.8185, 0.5639, 0.8185, 0.5639, 0.8194, 0.9361, 0.3994, 0.9361, 0.3819, 0.9361, 0.3819, 0.9361, 0.3994, 0.9361, 0.7753, 0.5639, 0.7744, 0.9361, 0.7744, 0.9361, 0.7753, 0.5639, 0.3819, 0.9361, 0.381, 0.5639, 0.381, 0.5639, 0.3819, 0.9361, 0.756, 0.5639, 0.7753, 0.5639, 0.7753, 0.5639, 0.756, 0.5639, 0.3378, 0.5639, 0.3369, 0.9361, 0.3369, 0.9361, 0.3378, 0.5639, 0.7744, 0.9361, 0.7569, 0.9361, 0.7569, 0.9361, 0.7744, 0.9361, 0.3185, 0.5639, 0.3378, 0.5639, 0.3378, 0.5639, 0.3185, 0.5639, 0.7569, 0.9361, 0.756, 0.5639, 0.756, 0.5639, 0.7569, 0.9361, 0.3369, 0.9361, 0.3194, 0.9361, 0.3194, 0.9361, 0.3369, 0.9361, 0.7128, 0.5639, 0.7119, 0.9361, 0.7119, 0.9361, 0.7128, 0.5639, 0.3194, 0.9361, 0.3185, 0.5639, 0.3185, 0.5639, 0.3194, 0.9361, 0.6935, 0.5639, 0.7128, 0.5639, 0.7128, 0.5639, 0.6935, 0.5639, 0.2753, 0.5639, 0.2744, 0.9361, 0.2744, 0.9361, 0.2753, 0.5639, 0.7119, 0.9361, 0.6944, 0.9361, 0.6944, 0.9361, 0.7119, 0.9361, 0.256, 0.5639, 0.2753, 0.5639, 0.2753, 0.5639, 0.256, 0.5639, 0.6944, 0.9361, 0.6935, 0.5639, 0.6935, 0.5639, 0.6944, 0.9361, 0.2744, 0.9361, 0.2569, 0.9361, 0.2569, 0.9361, 0.2744, 0.9361, 0.6503, 0.5639, 0.6494, 0.9361, 0.6494, 0.9361, 0.6503, 0.5639, 0.2569, 0.9361, 0.256, 0.5639, 0.256, 0.5639, 0.2569, 0.9361, 0.631, 0.5639, 0.6503, 0.5639, 0.6503, 0.5639, 0.631, 0.5639, 0.2128, 0.5639, 0.2119, 0.9361, 0.2119, 0.9361, 0.2128, 0.5639, 0.6494, 0.9361, 0.6319, 0.9361, 0.6319, 0.9361, 0.6494, 0.9361, 0.1935, 0.5639, 0.2128, 0.5639, 0.2128, 0.5639, 0.1935, 0.5639, 0.6319, 0.9361, 0.631, 0.5639, 0.631, 0.5639, 0.6319, 0.9361, 0.2119, 0.9361, 0.1944, 0.9361, 0.1944, 0.9361, 0.2119, 0.9361, 0.5878, 0.5639, 0.5869, 0.9361, 0.5869, 0.9361, 0.5878, 0.5639, 0.1944, 0.9361, 0.1935, 0.5639, 0.1935, 0.5639, 0.1944, 0.9361, 0.5685, 0.5639, 0.5878, 0.5639, 0.5878, 0.5639, 0.5685, 0.5639, 0.006893, 0.9361, 0.005985, 0.5639, 0.005985, 0.5639, 0.006893, 0.9361, 0.1503, 0.5639, 0.1494, 0.9361, 0.1494, 0.9361, 0.1503, 0.5639, 0.5869, 0.9361, 0.5694, 0.9361, 0.5694, 0.9361, 0.5869, 0.9361, 0.9628, 0.5639, 0.9619, 0.9361, 0.9619, 0.9361, 0.9628, 0.5639, 0.75, 0.49, 0.7968, 0.4854, 0.8418, 0.4717, 0.8833, 0.4496, 0.9197, 0.4197, 0.9496, 0.3833, 0.9717, 0.3418, 0.9854, 0.2968, 0.99, 0.25, 0.9854, 0.2032, 0.9717, 0.1582, 0.9496, 0.1167, 0.9197, 0.08029, 0.8833, 0.05045, 0.8418, 0.02827, 0.7968, 0.01461, 0.75, 0.01, 0.7032, 0.01461, 0.6582, 0.02827, 0.6167, 0.05045, 0.5803, 0.08029, 0.5504, 0.1167, 0.5283, 0.1582, 0.5146, 0.2032, 0.51, 0.25, 0.5146, 0.2968, 0.5283, 0.3418, 0.5504, 0.3833, 0.5803, 0.4197, 0.6167, 0.4496, 0.6582, 0.4717, 0.7032, 0.4854, 0.5938, 0.5, 0.5625, 0.5, 0.5625, 0.5, 0.5938, 0.5, 0.3125, 0.5, 0.2812, 0.5, 0.2812, 0.5, 0.3125, 0.5, 0.5, 0.5, 0.5, 0.5, 0.5, 0.5, 0.5, 0.5, 0.03125, 0.5, 0.0, 0.5, 0.0, 0.5, 0.03125, 0.5, 0.7188, 0.5, 0.6875, 0.5, 0.6875, 0.5, 0.7188, 0.5, 0.4375, 0.5, 0.4062, 0.5, 0.4062, 0.5, 0.4375, 0.5, 0.1562, 0.5, 0.125, 0.5, 0.125, 0.5, 0.1562, 0.5, 0.8438, 0.5, 0.8125, 0.5, 0.8125, 0.5, 0.8438, 0.5, 0.5625, 0.5, 0.5312, 0.5, 0.5312, 0.5, 0.5625, 0.5, 0.2812, 0.5, 0.25, 0.5, 0.25, 0.5, 0.2812, 0.5, 0.9688, 0.5, 0.9375, 0.5, 0.9375, 0.5, 0.9688, 0.5, 0.6875, 0.5, 0.6562, 0.5, 0.6562, 0.5, 0.6875, 0.5, 0.4062, 0.5, 0.375, 0.5, 0.375, 0.5, 0.4062, 0.5, 0.125, 0.5, 0.09375, 0.5, 0.09375, 0.5, 0.125, 0.5, 0.8125, 0.5, 0.7812, 0.5, 0.7812, 0.5, 0.8125, 0.5, 0.5312, 0.5, 0.5, 0.5, 0.5, 0.5, 0.5312, 0.5, 1.0, 0.5, 0.9688, 0.5, 0.9688, 0.5, 1.0, 0.5, 0.9375, 0.5, 0.9062, 0.5, 0.9062, 0.5, 0.9375, 0.5, 0.6562, 0.5, 0.625, 0.5, 0.625, 0.5, 0.6562, 0.5, 0.375, 0.5, 0.3438, 0.5, 0.3438, 0.5, 0.375, 0.5, 0.09375, 0.5, 0.0625, 0.5, 0.0625, 0.5, 0.09375, 0.5, 0.7812, 0.5, 0.75, 0.5, 0.75, 0.5, 0.7812, 0.5, 0.4688, 0.5, 0.4688, 0.5, 0.4688, 0.5, 0.4688, 0.5, 0.2188, 0.5, 0.1875, 0.5, 0.1875, 0.5, 0.2188, 0.5, 0.9062, 0.5, 0.875, 0.5, 0.875, 0.5, 0.9062, 0.5, 0.625, 0.5, 0.5938, 0.5, 0.5938, 0.5, 0.625, 0.5, 0.3438, 0.5, 0.3125, 0.5, 0.3125, 0.5, 0.3438, 0.5, 0.0625, 0.5, 0.03125, 0.5, 0.03125, 0.5, 0.0625, 0.5, 0.25, 0.5, 0.2188, 0.5, 0.2188, 0.5, 0.25, 0.5, 0.4688, 0.5, 0.4375, 0.5, 0.4375, 0.5, 0.4688, 0.5, 0.1875, 0.5, 0.1562, 0.5, 0.1562, 0.5, 0.1875, 0.5, 0.25, 0.4751, 0.2939, 0.4707, 0.2968, 0.4854, 0.25, 0.49, 0.2939, 0.4707, 0.3361, 0.4579, 0.3418, 0.4717, 0.2968, 0.4854, 0.3361, 0.4579, 0.375, 0.4371, 0.3833, 0.4496, 0.3418, 0.4717, 0.375, 0.4371, 0.4091, 0.4091, 0.4197, 0.4197, 0.3833, 0.4496, 0.4091, 0.4091, 0.4371, 0.375, 0.4496, 0.3833, 0.4197, 0.4197, 0.4371, 0.375, 0.4579, 0.3361, 0.4717, 0.3418, 0.4496, 0.3833, 0.4579, 0.3361, 0.4707, 0.2939, 0.4854, 0.2968, 0.4717, 0.3418, 0.4707, 0.2939, 0.4751, 0.25, 0.49, 0.25, 0.4854, 0.2968, 0.4751, 0.25, 0.4707, 0.2061, 0.4854, 0.2032, 0.49, 0.25, 0.4707, 0.2061, 0.4579, 0.1639, 0.4717, 0.1582, 0.4854, 0.2032, 0.4579, 0.1639, 0.4371, 0.125, 0.4496, 0.1167, 0.4717, 0.1582, 0.4371, 0.125, 0.4091, 0.09086, 0.4197, 0.08029, 0.4496, 0.1167, 0.4091, 0.09086, 0.375, 0.06287, 0.3833, 0.05045, 0.4197, 0.08029, 0.375, 0.06287, 0.3361, 0.04208, 0.3418, 0.02827, 0.3833, 0.05045, 0.3361, 0.04208, 0.2939, 0.02927, 0.2968, 0.01461, 0.3418, 0.02827, 0.2939, 0.02927, 0.25, 0.02494, 0.25, 0.01, 0.2968, 0.01461, 0.25, 0.02494, 0.2061, 0.02927, 0.2032, 0.01461, 0.25, 0.01, 0.2061, 0.02927, 0.1639, 0.04208, 0.1582, 0.02827, 0.2032, 0.01461, 0.1639, 0.04208, 0.125, 0.06287, 0.1167, 0.05045, 0.1582, 0.02827, 0.125, 0.06287, 0.09086, 0.09086, 0.08029, 0.08029, 0.1167, 0.05045, 0.09086, 0.09086, 0.06287, 0.125, 0.05045, 0.1167, 0.08029, 0.08029, 0.06287, 0.125, 0.04208, 0.1639, 0.02827, 0.1582, 0.05045, 0.1167, 0.04208, 0.1639, 0.02927, 0.2061, 0.01461, 0.2032, 0.02827, 0.1582, 0.02927, 0.2061, 0.02494, 0.25, 0.01, 0.25, 0.01461, 0.2032, 0.02494, 0.25, 0.02927, 0.2939, 0.01461, 0.2968, 0.01, 0.25, 0.02927, 0.2939, 0.04208, 0.3361, 0.02827, 0.3418, 0.01461, 0.2968, 0.04208, 0.3361, 0.06287, 0.375, 0.05045, 0.3833, 0.02827, 0.3418, 0.06287, 0.375, 0.09086, 0.4091, 0.08029, 0.4197, 0.05045, 0.3833, 0.09086, 0.4091, 0.125, 0.4371, 0.1167, 0.4496, 0.08029, 0.4197, 0.125, 0.4371, 0.1639, 0.4579, 0.1582, 0.4717, 0.1167, 0.4496, 0.1639, 0.4579, 0.2061, 0.4707, 0.2032, 0.4854, 0.1582, 0.4717, 0.2061, 0.4707, 0.25, 0.4751, 0.25, 0.49, 0.2032, 0.4854, 0.2939, 0.4707, 0.25, 0.4751, 0.2061, 0.4707, 0.1639, 0.4579, 0.125, 0.4371, 0.09086, 0.4091, 0.06287, 0.375, 0.04208, 0.3361, 0.02927, 0.2939, 0.02494, 0.25, 0.02927, 0.2061, 0.04208, 0.1639, 0.06287, 0.125, 0.09086, 0.09086, 0.125, 0.06287, 0.1639, 0.04208, 0.2061, 0.02927, 0.25, 0.02494, 0.2939, 0.02927, 0.3361, 0.04208, 0.375, 0.06287, 0.4091, 0.09086, 0.4371, 0.125, 0.4579, 0.1639, 0.4707, 0.2061, 0.4751, 0.25, 0.4707, 0.2939, 0.4579, 0.3361, 0.4371, 0.375, 0.4091, 0.4091, 0.375, 0.4371, 0.3361, 0.4579, 0.06287, 0.375, 0.04208, 0.3361, 0.04208, 0.3361, 0.06287, 0.375, 0.3361, 0.04208, 0.375, 0.06287, 0.375, 0.06287, 0.3361, 0.04208, 0.2939, 0.4707, 0.25, 0.4751, 0.25, 0.4751, 0.2939, 0.4707, 0.09086, 0.4091, 0.06287, 0.375, 0.06287, 0.375, 0.09086, 0.4091, 0.2939, 0.02927, 0.3361, 0.04208, 0.3361, 0.04208, 0.2939, 0.02927, 0.3361, 0.4579, 0.2939, 0.4707, 0.2939, 0.4707, 0.3361, 0.4579, 0.125, 0.4371, 0.09086, 0.4091, 0.09086, 0.4091, 0.125, 0.4371, 0.25, 0.02494, 0.2939, 0.02927, 0.2939, 0.02927, 0.25, 0.02494, 0.375, 0.4371, 0.3361, 0.4579, 0.3361, 0.4579, 0.375, 0.4371, 0.1639, 0.4579, 0.125, 0.4371, 0.125, 0.4371, 0.1639, 0.4579, 0.2061, 0.02927, 0.25, 0.02494, 0.25, 0.02494, 0.2061, 0.02927, 0.4091, 0.4091, 0.375, 0.4371, 0.375, 0.4371, 0.4091, 0.4091, 0.2061, 0.4707, 0.1639, 0.4579, 0.1639, 0.4579, 0.2061, 0.4707, 0.1639, 0.04208, 0.2061, 0.02927, 0.2061, 0.02927, 0.1639, 0.04208, 0.4371, 0.375, 0.4091, 0.4091, 0.4091, 0.4091, 0.4371, 0.375, 0.25, 0.4751, 0.2061, 0.4707, 0.2061, 0.4707, 0.25, 0.4751, 0.125, 0.06287, 0.1639, 0.04208, 0.1639, 0.04208, 0.125, 0.06287, 0.4579, 0.3361, 0.4371, 0.375, 0.4371, 0.375, 0.4579, 0.3361, 0.09086, 0.09086, 0.125, 0.06287, 0.125, 0.06287, 0.09086, 0.09086, 0.4707, 0.2939, 0.4579, 0.3361, 0.4579, 0.3361, 0.4707, 0.2939, 0.06287, 0.125, 0.09086, 0.09086, 0.09086, 0.09086, 0.06287, 0.125, 0.4751, 0.25, 0.4707, 0.2939, 0.4707, 0.2939, 0.4751, 0.25, 0.04208, 0.1639, 0.06287, 0.125, 0.06287, 0.125, 0.04208, 0.1639, 0.4707, 0.2061, 0.4751, 0.25, 0.4751, 0.25, 0.4707, 0.2061, 0.02927, 0.2061, 0.04208, 0.1639, 0.04208, 0.1639, 0.02927, 0.2061, 0.4579, 0.1639, 0.4707, 0.2061, 0.4707, 0.2061, 0.4579, 0.1639, 0.02494, 0.25, 0.02927, 0.2061, 0.02927, 0.2061, 0.02494, 0.25, 0.4371, 0.125, 0.4579, 0.1639, 0.4579, 0.1639, 0.4371, 0.125, 0.02927, 0.2939, 0.02494, 0.25, 0.02494, 0.25, 0.02927, 0.2939, 0.4091, 0.09086, 0.4371, 0.125, 0.4371, 0.125, 0.4091, 0.09086, 0.04208, 0.3361, 0.02927, 0.2939, 0.02927, 0.2939, 0.04208, 0.3361, 0.7968, 0.4854, 0.75, 0.49, 0.75, 0.49, 0.7968, 0.4854, 0.25, 0.5, 0.25, 0.5, 0.25, 0.5, 0.25, 0.5, 0.25, 0.5, 0.2188, 0.5, 0.2188, 0.5, 0.25, 0.5, 0.7188, 0.5, 0.7188, 0.5, 0.7188, 0.5, 0.7188, 0.5, 0.2188, 0.5, 0.2188, 0.5, 0.2188, 0.5, 0.2188, 0.5, 0.25, 0.5, 0.25, 0.5, 0.25, 0.5, 0.25, 0.5, 0.7188, 0.5, 0.7188, 0.5, 0.7188, 0.5, 0.7188, 0.5, 0.75, 0.5, 0.7188, 0.5, 0.7188, 0.5, 0.75, 0.5, 0.7968, 0.4854, 0.75, 0.49, 0.75, 0.49, 0.7968, 0.4854, 0.5, 0.5, 0.4688, 0.5, 0.4688, 0.5, 0.5, 0.5, 0.9854, 0.2032, 0.99, 0.25, 0.99, 0.25, 0.9854, 0.2032, 0.9688, 0.5, 0.9688, 0.5, 0.9688, 0.5, 0.9688, 0.5, 0.7032, 0.01461, 0.75, 0.01, 0.75, 0.01, 0.7032, 0.01461, 0.75, 0.5, 0.75, 0.5, 0.75, 0.5, 0.75, 0.5, 0.5146, 0.2968, 0.51, 0.25, 0.51, 0.25, 0.5146, 0.2968, 0.0, 0.5, 0.0, 0.5, 0.0, 0.5, 0.0, 0.5, 1.0, 0.5, 0.9688, 0.5, 0.9688, 0.5, 1.0, 0.5, 0.25, 0.5, 0.2188, 0.5, 0.2188, 0.5, 0.25, 0.5, 0.5, 0.5, 0.4688, 0.5, 0.4688, 0.5, 0.5, 0.5, 0.75, 0.5, 0.7188, 0.5, 0.7188, 0.5, 0.75, 0.5, 0.5, 0.5, 0.5, 0.5, 0.5, 0.5, 0.5, 0.5, 0.9854, 0.2032, 0.99, 0.25, 0.99, 0.25, 0.9854, 0.2032, 0.2188, 0.5, 0.2188, 0.5, 0.2188, 0.5, 0.2188, 0.5, 0.7032, 0.01461, 0.75, 0.01, 0.75, 0.01, 0.7032, 0.01461, 0.75, 0.5, 0.75, 0.5, 0.75, 0.5, 0.75, 0.5, 0.5146, 0.2968, 0.51, 0.25, 0.51, 0.25, 0.5146, 0.2968, 1.0, 0.5, 0.9688, 0.5, 0.9688, 0.5, 1.0, 0.5, 0.4688, 0.5, 0.4688, 0.5, 0.4688, 0.5, 0.4688, 0.5, 0.9688, 0.5, 0.9688, 0.5, 0.9688, 0.5, 0.9688, 0.5, 0.75, 0.5, 0.7188, 0.5, 0.7188, 0.5, 0.75, 0.5, 0.0, 0.5, 0.0, 0.5, 0.0, 0.5, 0.0, 0.5, 0.5, 0.5, 0.4688, 0.5, 0.4688, 0.5, 0.5, 0.5, 1.0, 0.5, 1.0, 1.0, 0.9688, 1.0, 0.9688, 0.5, 0.75, 0.5, 0.75, 1.0, 0.7188, 1.0, 0.7188, 0.5, 0.5, 0.5, 0.5, 1.0, 0.4688, 1.0, 0.4688, 0.5, 0.25, 0.5, 0.25, 1.0, 0.2188, 1.0, 0.2188, 0.5, 0.2188, 1.0, 0.2188, 0.5, 0.2188, 0.5, 0.2188, 1.0, 0.25, 0.49, 0.2968, 0.4854, 0.2968, 0.4854, 0.25, 0.49, 0.75, 0.5, 0.75, 1.0, 0.75, 1.0, 0.75, 0.5, 0.0, 0.5, 0.0, 1.0, 0.0, 1.0, 0.0, 0.5, 0.7188, 0.5, 0.75, 0.5, 0.75, 0.5, 0.7188, 0.5, 0.9688, 1.0, 0.9688, 0.5, 0.9688, 0.5, 0.9688, 1.0, 0.5, 0.5, 0.5, 1.0, 0.5, 1.0, 0.5, 0.5, 0.49, 0.25, 0.4854, 0.2032, 0.4854, 0.2032, 0.49, 0.25, 0.4688, 0.5, 0.5, 0.5, 0.5, 0.5, 0.4688, 0.5, 0.7188, 1.0, 0.7188, 0.5, 0.7188, 0.5, 0.7188, 1.0, 0.25, 0.5, 0.25, 1.0, 0.25, 1.0, 0.25, 0.5, 0.25, 0.01, 0.2032, 0.01461, 0.2032, 0.01461, 0.25, 0.01])
me_cylinder.use_remesh_fix_poles = True
me_cylinder.use_remesh_preserve_attributes = False
me_cylinder.use_mirror_vertex_groups = False
me_cylinder.update()
me_cylinder_002 = bpy.data.meshes.new('Cylinder.002')
me_cylinder_002.from_pydata([(0.0, 1.4, -1.0), (0.0, 1.4, -0.9), (0.2731, 1.373, -1.0), (0.3018, 1.364, -0.87), (0.5358, 1.293, -1.0), (0.507, 1.302, -0.87), (0.7778, 1.164, -1.0), (0.801, 1.145, -0.87), (0.9899, 0.9899, -1.0), (0.9668, 1.009, -0.87), (1.164, 0.7778, -1.0), (1.164, 0.7778, -0.9), (1.293, 0.5358, -1.0), (1.293, 0.5358, -0.9), (1.373, 0.2731, -1.0), (1.373, 0.2731, -0.9), (1.4, 1.057e-07, -1.0), (1.4, 1.057e-07, -0.9), (-1.4, 1.352e-06, -1.0), (-1.4, 1.352e-06, -0.9), (-1.373, 0.2731, -1.0), (-1.373, 0.2731, -0.9), (-1.293, 0.5358, -1.0), (-1.293, 0.5358, -0.9), (-1.164, 0.7778, -1.0), (-1.164, 0.7778, -0.9), (-0.9899, 0.99, -1.0), (-0.9668, 1.009, -0.87), (-0.7778, 1.164, -1.0), (-0.801, 1.145, -0.87), (-0.5358, 1.293, -1.0), (-0.507, 1.302, -0.87), (-0.2731, 1.373, -1.0), (-0.3018, 1.364, -0.87), (0.3018, 1.364, -0.63), (1.555e-08, 1.4, -0.6), (0.507, 1.302, -0.63), (0.801, 1.145, -0.63), (0.9668, 1.009, -0.63), (1.164, 0.7778, -0.6), (-0.9668, 1.009, -0.63), (-1.164, 0.7778, -0.6), (-0.801, 1.145, -0.63), (-0.507, 1.302, -0.63), (-0.3018, 1.364, -0.63), (0.5358, 1.293, -0.9), (0.2731, 1.373, -0.9), (0.9899, 0.9899, -0.9), (0.7778, 1.164, -0.9), (-0.7778, 1.164, -0.9), (-0.9899, 0.99, -0.9), (-0.2731, 1.373, -0.9), (-0.5358, 1.293, -0.9), (0.5358, 1.293, -0.6), (0.2731, 1.373, -0.6), (0.9899, 0.9899, -0.6), (0.7778, 1.164, -0.6), (-0.7778, 1.164, -0.6), (-0.9899, 0.99, -0.6), (-0.2731, 1.373, -0.6), (-0.5358, 1.293, -0.6), (0.4925, 1.254, -0.87), (0.2873, 1.317, -0.87), (0.935, 0.9703, -0.87), (0.7693, 1.106, -0.87), (-0.7693, 1.106, -0.87), (-0.935, 0.9703, -0.87), (-0.2873, 1.317, -0.87), (-0.4925, 1.254, -0.87), (0.4925, 1.254, -0.63), (0.2873, 1.317, -0.63), (0.935, 0.9703, -0.63), (0.7693, 1.106, -0.63), (-0.7693, 1.106, -0.63), (-0.935, 0.9703, -0.63), (-0.2873, 1.317, -0.63), (-0.4925, 1.254, -0.63)], [(16, 18), (10, 24)], [(0, 1, 46, 2), (2, 46, 45, 4), (4, 45, 48, 6), (6, 48, 47, 8), (8, 47, 11, 10), (10, 11, 13, 12), (12, 13, 15, 14), (14, 15, 17, 16), (43, 44, 75, 76), (18, 19, 21, 20), (20, 21, 23, 22), (22, 23, 25, 24), (24, 25, 50, 26), (26, 50, 49, 28), (28, 49, 52, 30), (30, 52, 51, 32), (32, 51, 1, 0), (13, 11, 25, 23, 21, 19, 17, 15), (35, 59, 60, 57, 58, 41, 39, 55, 56, 53, 54), (11, 47, 55, 39), (50, 25, 41, 58), (44, 33, 67, 75), (46, 1, 35, 54), (48, 45, 53, 56), (40, 42, 73, 74), (1, 51, 59, 35), (36, 5, 61, 69), (52, 49, 57, 60), (25, 11, 39, 41), (3, 5, 45, 46), (7, 9, 47, 48), (27, 29, 49, 50), (31, 33, 51, 52), (36, 34, 54, 53), (38, 37, 56, 55), (42, 40, 58, 57), (44, 43, 60, 59), (40, 27, 50, 58), (29, 42, 57, 49), (9, 38, 55, 47), (37, 7, 48, 56), (34, 3, 46, 54), (5, 36, 53, 45), (33, 44, 59, 51), (43, 31, 52, 60), (65, 66, 74, 73), (63, 64, 72, 71), (61, 62, 70, 69), (67, 68, 76, 75), (5, 3, 62, 61), (31, 43, 76, 68), (27, 40, 74, 66), (9, 7, 64, 63), (42, 29, 65, 73), (29, 27, 66, 65), (38, 9, 63, 71), (33, 31, 68, 67), (7, 37, 72, 64), (34, 36, 69, 70), (3, 34, 70, 62), (37, 38, 71, 72)])
_uv = me_cylinder_002.uv_layers.new(name='UVMap')
_uv.uv.foreach_set('vector', [1.0, 0.5, 1.0, 1.0, 0.9688, 1.0, 0.9688, 0.5, 0.9688, 0.5, 0.9688, 1.0, 0.9375, 1.0, 0.9375, 0.5, 0.9375, 0.5, 0.9375, 1.0, 0.9062, 1.0, 0.9062, 0.5, 0.9062, 0.5, 0.9062, 1.0, 0.875, 1.0, 0.875, 0.5, 0.875, 0.5, 0.875, 1.0, 0.8438, 1.0, 0.8438, 0.5, 0.8438, 0.5, 0.8438, 1.0, 0.8125, 1.0, 0.8125, 0.5, 0.8125, 0.5, 0.8125, 1.0, 0.7812, 1.0, 0.7812, 0.5, 0.7812, 0.5, 0.7812, 1.0, 0.75, 1.0, 0.75, 0.5, 0.05908, 1.0, 0.03467, 1.0, 0.03467, 1.0, 0.05908, 1.0, 0.25, 0.5, 0.25, 1.0, 0.2188, 1.0, 0.2188, 0.5, 0.2188, 0.5, 0.2188, 1.0, 0.1875, 1.0, 0.1875, 0.5, 0.1875, 0.5, 0.1875, 1.0, 0.1562, 1.0, 0.1562, 0.5, 0.1562, 0.5, 0.1562, 1.0, 0.125, 1.0, 0.125, 0.5, 0.125, 0.5, 0.125, 1.0, 0.09375, 1.0, 0.09375, 0.5, 0.09375, 0.5, 0.09375, 1.0, 0.0625, 1.0, 0.0625, 0.5, 0.0625, 0.5, 0.0625, 1.0, 0.03125, 1.0, 0.03125, 0.5, 0.03125, 0.5, 0.03125, 1.0, 0.0, 1.0, 0.0, 0.5, 0.8125, 1.0, 0.8438, 1.0, 0.1562, 1.0, 0.1875, 1.0, 0.2188, 1.0, 0.25, 1.0, 0.75, 1.0, 0.7812, 1.0, 0.0, 1.0, 0.03125, 1.0, 0.0625, 1.0, 0.09375, 1.0, 0.125, 1.0, 0.1562, 1.0, 0.8438, 1.0, 0.875, 1.0, 0.9062, 1.0, 0.9375, 1.0, 0.9688, 1.0, 0.8438, 1.0, 0.875, 1.0, 0.875, 1.0, 0.8438, 1.0, 0.125, 1.0, 0.1562, 1.0, 0.1562, 1.0, 0.125, 1.0, 0.03467, 1.0, 0.03467, 1.0, 0.03467, 1.0, 0.03467, 1.0, 0.9688, 1.0, 1.0, 1.0, 1.0, 1.0, 0.9688, 1.0, 0.9062, 1.0, 0.9375, 1.0, 0.9375, 1.0, 0.9062, 1.0, 0.1216, 1.0, 0.09717, 1.0, 0.09717, 1.0, 0.1216, 1.0, 0.0, 1.0, 0.03125, 1.0, 0.03125, 1.0, 0.0, 1.0, 0.9409, 1.0, 0.9409, 1.0, 0.9409, 1.0, 0.9409, 1.0, 0.0625, 1.0, 0.09375, 1.0, 0.09375, 1.0, 0.0625, 1.0, 0.1562, 1.0, 0.8438, 1.0, 0.8438, 1.0, 0.1562, 1.0, 0.9653, 1.0, 0.9409, 1.0, 0.9375, 1.0, 0.9688, 1.0, 0.9028, 1.0, 0.8784, 1.0, 0.875, 1.0, 0.9062, 1.0, 0.1216, 1.0, 0.09717, 1.0, 0.09375, 1.0, 0.125, 1.0, 0.05908, 1.0, 0.03467, 1.0, 0.03125, 1.0, 0.0625, 1.0, 0.9409, 1.0, 0.9653, 1.0, 0.9688, 1.0, 0.9375, 1.0, 0.8784, 1.0, 0.9028, 1.0, 0.9062, 1.0, 0.875, 1.0, 0.09717, 1.0, 0.1216, 1.0, 0.125, 1.0, 0.09375, 1.0, 0.03467, 1.0, 0.05908, 1.0, 0.0625, 1.0, 0.03125, 1.0, 0.1216, 1.0, 0.1216, 1.0, 0.125, 1.0, 0.125, 1.0, 0.09717, 1.0, 0.09717, 1.0, 0.09375, 1.0, 0.09375, 1.0, 0.8784, 1.0, 0.8784, 1.0, 0.875, 1.0, 0.875, 1.0, 0.9028, 1.0, 0.9028, 1.0, 0.9062, 1.0, 0.9062, 1.0, 0.9653, 1.0, 0.9653, 1.0, 0.9688, 1.0, 0.9688, 1.0, 0.9409, 1.0, 0.9409, 1.0, 0.9375, 1.0, 0.9375, 1.0, 0.03467, 1.0, 0.03467, 1.0, 0.03125, 1.0, 0.03125, 1.0, 0.05908, 1.0, 0.05908, 1.0, 0.0625, 1.0, 0.0625, 1.0, 0.09717, 1.0, 0.1216, 1.0, 0.1216, 1.0, 0.09717, 1.0, 0.8784, 1.0, 0.9028, 1.0, 0.9028, 1.0, 0.8784, 1.0, 0.9409, 1.0, 0.9653, 1.0, 0.9653, 1.0, 0.9409, 1.0, 0.03467, 1.0, 0.05908, 1.0, 0.05908, 1.0, 0.03467, 1.0, 0.9409, 1.0, 0.9653, 1.0, 0.9653, 1.0, 0.9409, 1.0, 0.05908, 1.0, 0.05908, 1.0, 0.05908, 1.0, 0.05908, 1.0, 0.1216, 1.0, 0.1216, 1.0, 0.1216, 1.0, 0.1216, 1.0, 0.8784, 1.0, 0.9028, 1.0, 0.9028, 1.0, 0.8784, 1.0, 0.09717, 1.0, 0.09717, 1.0, 0.09717, 1.0, 0.09717, 1.0, 0.09717, 1.0, 0.1216, 1.0, 0.1216, 1.0, 0.09717, 1.0, 0.8784, 1.0, 0.8784, 1.0, 0.8784, 1.0, 0.8784, 1.0, 0.03467, 1.0, 0.05908, 1.0, 0.05908, 1.0, 0.03467, 1.0, 0.9028, 1.0, 0.9028, 1.0, 0.9028, 1.0, 0.9028, 1.0, 0.9653, 1.0, 0.9409, 1.0, 0.9409, 1.0, 0.9653, 1.0, 0.9653, 1.0, 0.9653, 1.0, 0.9653, 1.0, 0.9653, 1.0, 0.9028, 1.0, 0.8784, 1.0, 0.8784, 1.0, 0.9028, 1.0])
me_cylinder_002.use_remesh_fix_poles = True
me_cylinder_002.use_remesh_preserve_attributes = False
me_cylinder_002.use_mirror_vertex_groups = False
me_cylinder_002.update()
me_cube = bpy.data.meshes.new('Cube')
me_cube.from_pydata([(-1.0, -0.95, -0.95), (-0.95, -0.95, 1.0), (-1.0, -0.65, -0.95), (-0.95, -0.65, 1.0), (0.7282, -0.95, -0.95), (0.15, -0.95, 1.0), (0.7282, -0.65, -0.95), (0.15, -0.65, 1.0), (-1.0, -0.95, -0.26), (-1.0, -0.65, -0.26), (0.6854, -0.65, -0.2136), (0.6854, -0.95, -0.2136), (-1.0, -0.95, 0.95), (-1.0, -0.65, 0.95), (0.2186, -0.65, 0.9536), (0.2186, -0.95, 0.9536), (-1.0, -0.6, -1.0), (-1.0, -1.0, -1.0), (-1.0, -1.0, -0.26), (-1.0, -1.0, 1.0), (-1.0, -0.6, 1.0), (-1.0, -0.6, -0.26), (0.2, -0.6, 1.0), (0.2, -1.0, 1.0), (0.7058, -0.65, -0.31), (0.7058, -0.95, -0.31), (0.704, -0.6, -0.26), (0.73, -0.6, -1.0), (0.73, -1.0, -1.0), (0.704, -1.0, -0.26), (-1.05, -0.95, -0.26), (-1.05, -0.65, -0.26), (-0.95, -0.95, 1.05), (-0.95, -0.65, 1.05), (0.15, -0.65, 1.05), (0.15, -0.95, 1.05), (-1.05, -0.65, -0.95), (-1.05, -0.95, -0.95), (-1.05, -0.95, 0.95), (-1.05, -0.65, 0.95), (0.265, -0.65, 0.9721), (0.265, -0.95, 0.9721), (0.7319, -0.65, -0.195), (0.7319, -0.95, -0.195), (0.7557, -0.65, -0.3082), (0.7782, -0.65, -0.9483), (0.7782, -0.95, -0.9483), (0.7557, -0.95, -0.3082)], [], [(13, 9, 31, 39), (21, 20, 22, 26), (14, 15, 41, 40), (29, 23, 19, 18), (16, 27, 28, 17), (0, 8, 30, 37), (28, 29, 18, 17), (9, 2, 36, 31), (16, 21, 26, 27), (1, 5, 35, 32), (1, 3, 20, 19), (3, 7, 22, 20), (7, 5, 23, 22), (5, 1, 19, 23), (0, 2, 16, 17), (12, 8, 18, 19), (13, 12, 19, 20), (2, 9, 21, 16), (8, 0, 17, 18), (9, 13, 20, 21), (15, 14, 22, 23), (14, 10, 26, 22), (11, 15, 23, 29), (10, 11, 29, 26), (24, 6, 27, 26), (6, 4, 28, 27), (4, 25, 29, 28), (25, 24, 26, 29), (30, 38, 39, 31), (42, 40, 41, 43), (34, 33, 32, 35), (45, 44, 47, 46), (37, 30, 31, 36), (6, 24, 44, 45), (10, 14, 40, 42), (4, 6, 45, 46), (15, 11, 43, 41), (3, 1, 32, 33), (25, 4, 46, 47), (2, 0, 37, 36), (11, 10, 42, 43), (7, 3, 33, 34), (24, 25, 47, 44), (8, 12, 38, 30), (5, 7, 34, 35), (12, 13, 39, 38)])
_uv = me_cube.uv_layers.new(name='UVMap')
_uv.uv.foreach_set('vector', [0.6187, 0.2187, 0.4675, 0.2187, 0.4675, 0.2187, 0.6187, 0.2187, 0.4675, 0.25, 0.625, 0.25, 0.625, 0.5, 0.4675, 0.5, 0.6192, 0.5312, 0.6192, 0.7188, 0.6192, 0.7188, 0.6192, 0.5312, 0.4675, 0.75, 0.625, 0.75, 0.625, 1.0, 0.4675, 1.0, 0.125, 0.5, 0.375, 0.5, 0.375, 0.75, 0.125, 0.75, 0.3812, 0.03125, 0.4675, 0.03125, 0.4675, 0.03125, 0.3812, 0.03125, 0.375, 0.75, 0.4675, 0.75, 0.4675, 1.0, 0.375, 1.0, 0.4675, 0.2187, 0.3812, 0.2187, 0.3812, 0.2187, 0.4675, 0.2187, 0.375, 0.25, 0.4675, 0.25, 0.4675, 0.5, 0.375, 0.5, 0.8646, 0.7188, 0.6354, 0.7188, 0.6354, 0.7188, 0.8646, 0.7188, 0.8646, 0.7188, 0.8646, 0.5312, 0.875, 0.5, 0.875, 0.75, 0.8646, 0.5312, 0.6354, 0.5312, 0.625, 0.5, 0.875, 0.5, 0.6354, 0.5312, 0.6354, 0.7188, 0.625, 0.75, 0.625, 0.5, 0.6354, 0.7188, 0.8646, 0.7188, 0.875, 0.75, 0.625, 0.75, 0.3812, 0.03125, 0.3812, 0.2187, 0.375, 0.25, 0.375, 0.0, 0.6187, 0.03125, 0.4675, 0.03125, 0.4675, 0.0, 0.625, 0.0, 0.6187, 0.2187, 0.6187, 0.03125, 0.625, 0.0, 0.625, 0.25, 0.3812, 0.2187, 0.4675, 0.2187, 0.4675, 0.25, 0.375, 0.25, 0.4675, 0.03125, 0.3812, 0.03125, 0.375, 0.0, 0.4675, 0.0, 0.4675, 0.2187, 0.6187, 0.2187, 0.625, 0.25, 0.4675, 0.25, 0.6192, 0.7188, 0.6192, 0.5312, 0.625, 0.5, 0.625, 0.75, 0.6192, 0.5312, 0.4733, 0.5312, 0.4675, 0.5, 0.625, 0.5, 0.4733, 0.7187, 0.6192, 0.7188, 0.625, 0.75, 0.4675, 0.75, 0.4733, 0.5312, 0.4733, 0.7187, 0.4675, 0.75, 0.4675, 0.5, 0.4613, 0.5312, 0.3812, 0.5312, 0.375, 0.5, 0.4675, 0.5, 0.3812, 0.5312, 0.3812, 0.7188, 0.375, 0.75, 0.375, 0.5, 0.3812, 0.7188, 0.4613, 0.7188, 0.4675, 0.75, 0.375, 0.75, 0.4613, 0.7188, 0.4613, 0.5312, 0.4675, 0.5, 0.4675, 0.75, 0.4675, 0.03125, 0.6187, 0.03125, 0.6187, 0.2187, 0.4675, 0.2187, 0.4733, 0.5312, 0.6192, 0.5312, 0.6192, 0.7188, 0.4733, 0.7187, 0.6354, 0.5312, 0.8646, 0.5312, 0.8646, 0.7188, 0.6354, 0.7188, 0.3812, 0.5312, 0.4613, 0.5312, 0.4613, 0.7188, 0.3812, 0.7188, 0.3812, 0.03125, 0.4675, 0.03125, 0.4675, 0.2187, 0.3812, 0.2187, 0.3812, 0.5312, 0.4613, 0.5312, 0.4613, 0.5312, 0.3812, 0.5312, 0.4733, 0.5312, 0.6192, 0.5312, 0.6192, 0.5312, 0.4733, 0.5312, 0.3812, 0.7188, 0.3812, 0.5312, 0.3812, 0.5312, 0.3812, 0.7188, 0.6192, 0.7188, 0.4733, 0.7187, 0.4733, 0.7187, 0.6192, 0.7188, 0.8646, 0.5312, 0.8646, 0.7188, 0.8646, 0.7188, 0.8646, 0.5312, 0.4613, 0.7188, 0.3812, 0.7188, 0.3812, 0.7188, 0.4613, 0.7188, 0.3812, 0.2187, 0.3812, 0.03125, 0.3812, 0.03125, 0.3812, 0.2187, 0.4733, 0.7187, 0.4733, 0.5312, 0.4733, 0.5312, 0.4733, 0.7187, 0.6354, 0.5312, 0.8646, 0.5312, 0.8646, 0.5312, 0.6354, 0.5312, 0.4613, 0.5312, 0.4613, 0.7188, 0.4613, 0.7188, 0.4613, 0.5312, 0.4675, 0.03125, 0.6187, 0.03125, 0.6187, 0.03125, 0.4675, 0.03125, 0.6354, 0.7188, 0.6354, 0.5312, 0.6354, 0.5312, 0.6354, 0.7188, 0.6187, 0.03125, 0.6187, 0.2187, 0.6187, 0.2187, 0.6187, 0.03125])
me_cube.use_remesh_fix_poles = True
me_cube.use_remesh_preserve_attributes = False
me_cube.use_mirror_vertex_groups = False
me_cube.update()
me_cube_002 = bpy.data.meshes.new('Cube.002')
me_cube_002.from_pydata([(-2.66, -1.0, -1.0), (-2.66, -0.5, 1.0), (-2.66, 1.0, -1.0), (-2.66, 1.0, 1.0), (1.0, -1.0, -1.0), (1.0, -1.0, 1.0), (1.0, 0.5, -1.0), (1.0, 0.5, 1.0), (-2.66, -1.0, 1.75), (-2.66, 1.0, 1.75), (1.0, 0.5, 1.75), (1.0, -1.0, 1.75), (-2.66, 2.117, 0.9214), (1.0, 1.219, 1.114), (1.0, -1.219, 1.114), (-2.66, -2.117, 0.9214), (-2.66, 2.117, 1.829), (1.0, 1.219, 1.636), (1.0, -1.219, 1.636), (-2.66, -2.117, 1.829), (-2.66, -0.5, -1.0), (-2.66, -1.0, 1.0), (-2.66, 0.5, 1.0), (-2.66, 0.5, -1.0), (1.0, 1.0, -1.0), (1.0, 1.0, 1.0), (1.0, -0.5, 1.0), (1.0, -0.5, -1.0), (-2.66, 0.5, 1.75), (1.0, 1.0, 1.75), (1.0, -0.5, 1.75), (-2.66, -0.5, 1.75), (-2.66, -0.5, 2.454), (-2.66, 0.5, 1.75), (1.0, 0.5, 1.75), (1.0, -0.5, 1.75), (-2.66, -0.5, 0.4788), (-2.66, -0.5, 1.0), (-2.66, 0.5, 1.0), (-2.66, 0.5, 0.4788), (1.0, 0.5, 0.4788), (5.695, 0.1539, 1.284), (5.695, -0.1539, 1.284), (1.0, -0.5, 0.4788), (5.695, -0.1539, 1.466), (-2.66, -0.5, 1.75), (5.695, 0.1539, 1.466), (-2.66, 0.5, 1.75), (-2.66, 0.5, 2.454), (1.0, 0.5, 1.75), (-0.8298, 1.0, -1.0), (-0.8298, 1.0, 1.0), (-0.8298, -1.0, -1.0), (-0.8298, -1.0, 1.0), (-0.8298, 1.0, 1.75), (-0.8298, -1.0, 1.75), (-0.8298, 1.668, 1.018), (-0.8298, -1.668, 1.018), (-0.8298, 1.668, 1.732), (-0.8298, -1.668, 1.732), (-0.8298, 0.5, -1.0), (-0.8298, -0.5, -1.0), (-0.8298, 0.5, 1.75), (-0.8298, -0.5, 1.75), (-0.8298, 0.5, 1.75), (-0.8298, -0.5, 2.454), (-0.8298, 0.5, 0.4788), (-0.8298, -0.5, 0.4788), (-0.8298, -0.5, 1.75), (-0.8298, 0.5, 2.454), (5.695, 0.25, 1.188), (5.695, -0.25, 1.188), (5.695, 0.25, 1.562), (5.695, -0.25, 1.562), (5.438, 0.1539, 1.284), (5.438, -0.1539, 1.284), (5.438, 0.1539, 1.466), (5.438, -0.1539, 1.466)], [], [(36, 37, 38, 39), (50, 51, 25, 24), (40, 70, 71, 43), (52, 53, 21, 0), (66, 40, 43, 67), (41, 46, 76, 74), (68, 73, 35, 65), (38, 37, 45, 47), (5, 11, 18, 14), (3, 9, 16, 12), (57, 14, 18, 59), (56, 12, 16, 58), (55, 8, 19, 59), (54, 29, 17, 58), (53, 5, 14, 57), (8, 21, 15, 19), (29, 25, 13, 17), (51, 3, 12, 56), (1, 20, 0, 21), (23, 22, 3, 2), (60, 23, 2, 50), (7, 6, 24, 25), (27, 26, 5, 4), (61, 27, 4, 52), (62, 10, 29, 54), (63, 31, 8, 55), (10, 7, 25, 29), (26, 30, 11, 5), (31, 1, 21, 8), (22, 28, 9, 3), (69, 48, 32, 65), (62, 28, 33, 64), (73, 72, 49, 35), (47, 45, 32, 48), (37, 36, 20, 1), (39, 38, 22, 23), (66, 39, 23, 60), (70, 40, 6, 7), (43, 71, 26, 27), (67, 43, 27, 61), (68, 45, 31, 63), (72, 70, 7, 10), (71, 73, 30, 26), (45, 37, 1, 31), (38, 47, 28, 22), (69, 49, 34, 64), (47, 48, 33, 28), (49, 72, 10, 34), (48, 69, 64, 33), (73, 68, 63, 30), (36, 67, 61, 20), (40, 66, 60, 6), (10, 62, 64, 34), (49, 69, 65, 35), (30, 63, 55, 11), (28, 62, 54, 9), (20, 61, 52, 0), (6, 60, 50, 24), (25, 51, 56, 13), (21, 53, 57, 15), (9, 54, 58, 16), (11, 55, 59, 18), (13, 56, 58, 17), (15, 57, 59, 19), (45, 68, 65, 32), (39, 66, 67, 36), (4, 5, 53, 52), (2, 3, 51, 50), (41, 42, 71, 70), (44, 46, 72, 73), (46, 41, 70, 72), (42, 44, 73, 71), (75, 74, 76, 77), (42, 41, 74, 75), (44, 42, 75, 77), (46, 44, 77, 76)])
_uv = me_cube_002.uv_layers.new(name='UVMap')
_uv.uv.foreach_set('vector', [0.375, 0.0625, 0.625, 0.0625, 0.625, 0.1875, 0.375, 0.1875, 0.375, 0.375, 0.625, 0.375, 0.625, 0.5, 0.375, 0.5, 0.375, 0.5625, 0.625, 0.5625, 0.625, 0.6875, 0.375, 0.6875, 0.375, 0.875, 0.625, 0.875, 0.625, 1.0, 0.375, 1.0, 0.25, 0.5625, 0.375, 0.5625, 0.375, 0.6875, 0.25, 0.6875, 0.625, 0.5865, 0.625, 0.5865, 0.625, 0.5865, 0.625, 0.5865, 0.75, 0.6875, 0.625, 0.6875, 0.625, 0.6875, 0.75, 0.6875, 0.625, 0.1875, 0.625, 0.0625, 0.625, 0.0625, 0.625, 0.1875, 0.625, 0.75, 0.625, 0.75, 0.625, 0.75, 0.625, 0.75, 0.625, 0.25, 0.625, 0.25, 0.625, 0.25, 0.625, 0.25, 0.625, 0.875, 0.625, 0.75, 0.625, 0.75, 0.625, 0.875, 0.625, 0.375, 0.625, 0.25, 0.625, 0.25, 0.625, 0.375, 0.75, 0.75, 0.875, 0.75, 0.875, 0.75, 0.75, 0.75, 0.75, 0.5, 0.625, 0.5, 0.625, 0.5, 0.75, 0.5, 0.625, 0.875, 0.625, 0.75, 0.625, 0.75, 0.625, 0.875, 0.625, 0.0, 0.625, 0.0, 0.625, 0.0, 0.625, 0.0, 0.625, 0.5, 0.625, 0.5, 0.625, 0.5, 0.625, 0.5, 0.625, 0.375, 0.625, 0.25, 0.625, 0.25, 0.625, 0.375, 0.625, 0.0625, 0.375, 0.0625, 0.375, 0.0, 0.625, 0.0, 0.375, 0.1875, 0.625, 0.1875, 0.625, 0.25, 0.375, 0.25, 0.25, 0.5625, 0.125, 0.5625, 0.125, 0.5, 0.25, 0.5, 0.625, 0.5625, 0.375, 0.5625, 0.375, 0.5, 0.625, 0.5, 0.375, 0.6875, 0.625, 0.6875, 0.625, 0.75, 0.375, 0.75, 0.25, 0.6875, 0.375, 0.6875, 0.375, 0.75, 0.25, 0.75, 0.75, 0.5625, 0.625, 0.5625, 0.625, 0.5, 0.75, 0.5, 0.75, 0.6875, 0.875, 0.6875, 0.875, 0.75, 0.75, 0.75, 0.625, 0.5625, 0.625, 0.5625, 0.625, 0.5, 0.625, 0.5, 0.625, 0.6875, 0.625, 0.6875, 0.625, 0.75, 0.625, 0.75, 0.625, 0.0625, 0.625, 0.0625, 0.625, 0.0, 0.625, 0.0, 0.625, 0.1875, 0.625, 0.1875, 0.625, 0.25, 0.625, 0.25, 0.75, 0.5625, 0.875, 0.5625, 0.875, 0.6875, 0.75, 0.6875, 0.75, 0.5625, 0.875, 0.5625, 0.875, 0.5625, 0.75, 0.5625, 0.625, 0.6875, 0.625, 0.5625, 0.625, 0.5625, 0.625, 0.6875, 0.625, 0.1875, 0.625, 0.0625, 0.625, 0.0625, 0.625, 0.1875, 0.625, 0.0625, 0.375, 0.0625, 0.375, 0.0625, 0.625, 0.0625, 0.375, 0.1875, 0.625, 0.1875, 0.625, 0.1875, 0.375, 0.1875, 0.25, 0.5625, 0.125, 0.5625, 0.125, 0.5625, 0.25, 0.5625, 0.625, 0.5625, 0.375, 0.5625, 0.375, 0.5625, 0.625, 0.5625, 0.375, 0.6875, 0.625, 0.6875, 0.625, 0.6875, 0.375, 0.6875, 0.25, 0.6875, 0.375, 0.6875, 0.375, 0.6875, 0.25, 0.6875, 0.75, 0.6875, 0.875, 0.6875, 0.875, 0.6875, 0.75, 0.6875, 0.625, 0.5625, 0.625, 0.5625, 0.625, 0.5625, 0.625, 0.5625, 0.625, 0.6875, 0.625, 0.6875, 0.625, 0.6875, 0.625, 0.6875, 0.625, 0.0625, 0.625, 0.0625, 0.625, 0.0625, 0.625, 0.0625, 0.625, 0.1875, 0.625, 0.1875, 0.625, 0.1875, 0.625, 0.1875, 0.75, 0.5625, 0.625, 0.5625, 0.625, 0.5625, 0.75, 0.5625, 0.625, 0.1875, 0.625, 0.1875, 0.625, 0.1875, 0.625, 0.1875, 0.625, 0.5625, 0.625, 0.5625, 0.625, 0.5625, 0.625, 0.5625, 0.875, 0.5625, 0.75, 0.5625, 0.75, 0.5625, 0.875, 0.5625, 0.625, 0.6875, 0.75, 0.6875, 0.75, 0.6875, 0.625, 0.6875, 0.125, 0.6875, 0.25, 0.6875, 0.25, 0.6875, 0.125, 0.6875, 0.375, 0.5625, 0.25, 0.5625, 0.25, 0.5625, 0.375, 0.5625, 0.625, 0.5625, 0.75, 0.5625, 0.75, 0.5625, 0.625, 0.5625, 0.625, 0.5625, 0.75, 0.5625, 0.75, 0.6875, 0.625, 0.6875, 0.625, 0.6875, 0.75, 0.6875, 0.75, 0.75, 0.625, 0.75, 0.875, 0.5625, 0.75, 0.5625, 0.75, 0.5, 0.875, 0.5, 0.125, 0.6875, 0.25, 0.6875, 0.25, 0.75, 0.125, 0.75, 0.375, 0.5625, 0.25, 0.5625, 0.25, 0.5, 0.375, 0.5, 0.625, 0.5, 0.625, 0.375, 0.625, 0.375, 0.625, 0.5, 0.625, 1.0, 0.625, 0.875, 0.625, 0.875, 0.625, 1.0, 0.875, 0.5, 0.75, 0.5, 0.75, 0.5, 0.875, 0.5, 0.625, 0.75, 0.75, 0.75, 0.75, 0.75, 0.625, 0.75, 0.625, 0.5, 0.625, 0.375, 0.625, 0.375, 0.625, 0.5, 0.625, 1.0, 0.625, 0.875, 0.625, 0.875, 0.625, 1.0, 0.875, 0.6875, 0.75, 0.6875, 0.75, 0.6875, 0.875, 0.6875, 0.125, 0.5625, 0.25, 0.5625, 0.25, 0.6875, 0.125, 0.6875, 0.375, 0.75, 0.625, 0.75, 0.625, 0.875, 0.375, 0.875, 0.375, 0.25, 0.625, 0.25, 0.625, 0.375, 0.375, 0.375, 0.625, 0.5865, 0.625, 0.6635, 0.625, 0.6875, 0.625, 0.5625, 0.625, 0.6635, 0.625, 0.5865, 0.625, 0.5625, 0.625, 0.6875, 0.625, 0.5865, 0.625, 0.5865, 0.625, 0.5625, 0.625, 0.5625, 0.625, 0.6635, 0.625, 0.6635, 0.625, 0.6875, 0.625, 0.6875, 0.625, 0.6635, 0.625, 0.5865, 0.625, 0.5865, 0.625, 0.6635, 0.625, 0.6635, 0.625, 0.5865, 0.625, 0.5865, 0.625, 0.6635, 0.625, 0.6635, 0.625, 0.6635, 0.625, 0.6635, 0.625, 0.6635, 0.625, 0.5865, 0.625, 0.6635, 0.625, 0.6635, 0.625, 0.5865])
me_cube_002.use_remesh_fix_poles = True
me_cube_002.use_remesh_preserve_attributes = False
me_cube_002.use_mirror_vertex_groups = False
me_cube_002.update()

# ---- objects
ob_light = bpy.data.objects.new('Light', light_light)
ob_camera = bpy.data.objects.new('Camera', cam_camera)
ob_cylinder = bpy.data.objects.new('Cylinder', me_cylinder)
ob_cylinder_001 = bpy.data.objects.new('Cylinder.001', me_cylinder_002)
ob_cube = bpy.data.objects.new('Cube', me_cube)
ob_cube_001 = bpy.data.objects.new('Cube.001', me_cube_002)

# ---- transforms, parenting, visibility, modifiers, constraints
ob_light.location = (4.076, 1.005, 5.904)
ob_light.rotation_euler = (0.6503, 0.05522, 1.866)
ob_light.lock_rotations_4d = False
ob_light.empty_display_type = 'ARROWS'
ob_light.color = (0.0, 0.0, 0.0, 0.0)
ob_light.lineart.crease_threshold = 0.0
ob_camera.location = (7.359, -6.926, 4.958)
ob_camera.rotation_euler = (1.109, 0.0, 0.8149)
ob_camera.lock_rotations_4d = False
ob_camera.empty_display_type = 'ARROWS'
ob_camera.color = (0.0, 0.0, 0.0, 0.0)
ob_camera.display_type = 'WIRE'
ob_camera.lineart.crease_threshold = 0.0
ob_cylinder.location = (0.0, 0.0, 0.0)
ob_cylinder.lineart.crease_threshold = 0.0
_m = ob_cylinder.modifiers.new('Bevel', 'BEVEL')
_m.limit_method = 'NONE'
ob_cylinder_001.location = (0.0, 0.0, 1.4)
ob_cylinder_001.lineart.crease_threshold = 0.0
_m = ob_cylinder_001.modifiers.new('Mirror', 'MIRROR')
_m.use_axis = (False, True, False)
_m = ob_cylinder_001.modifiers.new('Bevel', 'BEVEL')
_m.limit_method = 'NONE'
ob_cube.location = (0.0, 0.0, 1.274)
ob_cube.scale = (1.0, 0.75, 0.75)
ob_cube.lineart.crease_threshold = 0.0
_m = ob_cube.modifiers.new('Mirror', 'MIRROR')
_m.use_axis = (False, True, False)
_m = ob_cube.modifiers.new('Bevel', 'BEVEL')
_m.limit_method = 'NONE'
ob_cube_001.location = (0.0, 0.0, 1.83)
ob_cube_001.scale = (0.426, 0.426, 0.426)
ob_cube_001.lineart.crease_threshold = 0.0

# ---- collection membership
col_collection.objects.link(ob_light)
col_collection.objects.link(ob_camera)
col_collection.objects.link(ob_cylinder)
col_collection.objects.link(ob_cylinder_001)
col_collection.objects.link(ob_cube)
col_collection.objects.link(ob_cube_001)

# ---- scene / render settings (as saved in the file)
scene.camera = ob_camera
scene.frame_start = 1; scene.frame_end = 250; scene.frame_set(0)
scene.render.engine = 'BLENDER_EEVEE_NEXT'
scene.cycles.use_denoising = False
scene.cycles.samples = 128
scene.cycles.sampling_pattern = 'TABULATED_SOBOL'
scene.cycles.use_adaptive_sampling = False
scene.cycles.use_light_tree = False
scene.view_settings.view_transform = 'Filmic'
bpy.context.view_layer.update()
